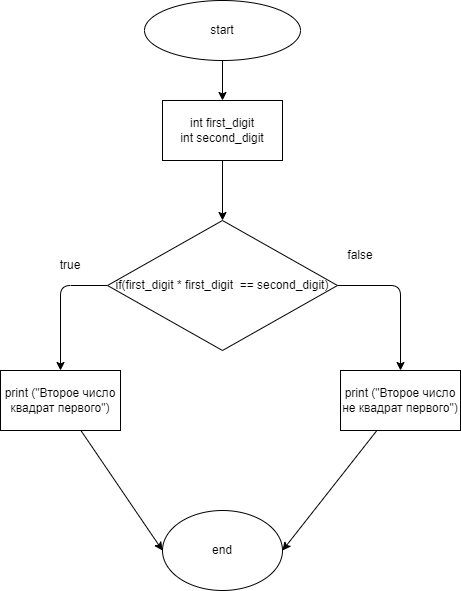

The diagram above was exported from draw.io. Its source (the exported page's mxGraphModel, read from the mxfile embedded in the PNG):
<mxGraphModel dx="753" dy="389" grid="1" gridSize="10" guides="1" tooltips="1" connect="1" arrows="1" fold="1" page="1" pageScale="1" pageWidth="827" pageHeight="1169" math="0" shadow="0">
  <root>
    <mxCell id="0" />
    <mxCell id="1" parent="0" />
    <mxCell id="4" style="edgeStyle=none;html=1;entryX=0.5;entryY=0;entryDx=0;entryDy=0;" parent="1" source="2" target="3" edge="1">
      <mxGeometry relative="1" as="geometry" />
    </mxCell>
    <mxCell id="2" value="start" style="ellipse;whiteSpace=wrap;html=1;" parent="1" vertex="1">
      <mxGeometry x="354" y="20" width="156" height="60" as="geometry" />
    </mxCell>
    <mxCell id="61" style="edgeStyle=none;html=1;entryX=0.5;entryY=0;entryDx=0;entryDy=0;" parent="1" source="3" target="49" edge="1">
      <mxGeometry relative="1" as="geometry" />
    </mxCell>
    <mxCell id="3" value="int first_digit&lt;br&gt;int second_digit" style="rounded=0;whiteSpace=wrap;html=1;" parent="1" vertex="1">
      <mxGeometry x="372" y="120" width="120" height="60" as="geometry" />
    </mxCell>
    <mxCell id="17" value="end" style="ellipse;whiteSpace=wrap;html=1;" parent="1" vertex="1">
      <mxGeometry x="372" y="530" width="120" height="80" as="geometry" />
    </mxCell>
    <mxCell id="46" value="true" style="text;html=1;strokeColor=none;fillColor=none;align=center;verticalAlign=middle;whiteSpace=wrap;rounded=0;" parent="1" vertex="1">
      <mxGeometry x="250" y="270" width="60" height="30" as="geometry" />
    </mxCell>
    <mxCell id="47" value="false" style="text;html=1;strokeColor=none;fillColor=none;align=center;verticalAlign=middle;whiteSpace=wrap;rounded=0;" parent="1" vertex="1">
      <mxGeometry x="540" y="260" width="60" height="30" as="geometry" />
    </mxCell>
    <mxCell id="63" style="edgeStyle=none;html=1;entryX=0.5;entryY=0;entryDx=0;entryDy=0;" parent="1" source="49" target="62" edge="1">
      <mxGeometry relative="1" as="geometry">
        <Array as="points">
          <mxPoint x="270" y="305" />
        </Array>
      </mxGeometry>
    </mxCell>
    <mxCell id="65" style="edgeStyle=none;html=1;entryX=0.5;entryY=0;entryDx=0;entryDy=0;" parent="1" source="49" target="64" edge="1">
      <mxGeometry relative="1" as="geometry">
        <Array as="points">
          <mxPoint x="610" y="305" />
        </Array>
      </mxGeometry>
    </mxCell>
    <mxCell id="49" value="if(first_digit * first_digit&amp;nbsp; == second_digit)" style="rhombus;whiteSpace=wrap;html=1;" parent="1" vertex="1">
      <mxGeometry x="317" y="240" width="230" height="130" as="geometry" />
    </mxCell>
    <mxCell id="66" style="edgeStyle=none;html=1;entryX=0;entryY=0.5;entryDx=0;entryDy=0;" parent="1" source="62" target="17" edge="1">
      <mxGeometry relative="1" as="geometry" />
    </mxCell>
    <mxCell id="62" value="print (&quot;Второе число квадрат первого&quot;)" style="rounded=0;whiteSpace=wrap;html=1;" parent="1" vertex="1">
      <mxGeometry x="210" y="390" width="120" height="60" as="geometry" />
    </mxCell>
    <mxCell id="67" style="edgeStyle=none;html=1;entryX=1;entryY=0.5;entryDx=0;entryDy=0;" parent="1" source="64" target="17" edge="1">
      <mxGeometry relative="1" as="geometry" />
    </mxCell>
    <mxCell id="64" value="print (&quot;Второе число не квадрат первого&quot;)" style="rounded=0;whiteSpace=wrap;html=1;" parent="1" vertex="1">
      <mxGeometry x="550" y="390" width="120" height="60" as="geometry" />
    </mxCell>
  </root>
</mxGraphModel>